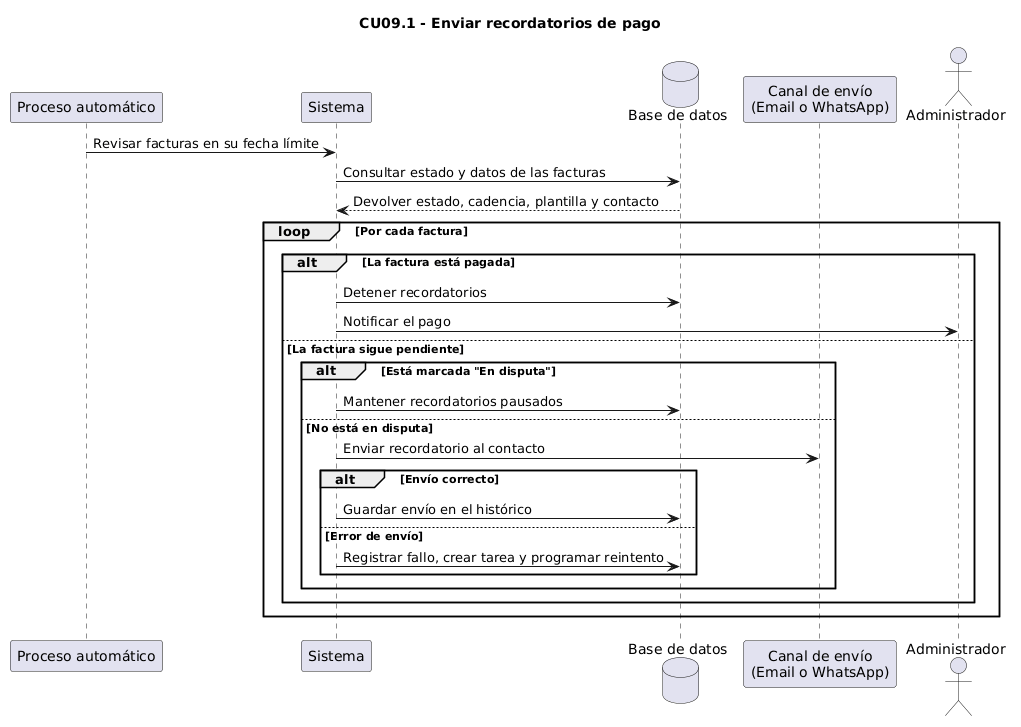

The diagram above was rendered by PlantUML. Its source (embedded in the PNG):
@startuml
title CU09.1 - Enviar recordatorios de pago

participant "Proceso automático" as Proceso
participant "Sistema" as Sistema
database "Base de datos" as BD
participant "Canal de envío\n(Email o WhatsApp)" as Canal
actor "Administrador" as Administrador

Proceso -> Sistema: Revisar facturas en su fecha límite
Sistema -> BD: Consultar estado y datos de las facturas
BD --> Sistema: Devolver estado, cadencia, plantilla y contacto

loop Por cada factura
    alt La factura está pagada
        Sistema -> BD: Detener recordatorios
        Sistema -> Administrador: Notificar el pago

    else La factura sigue pendiente
        alt Está marcada "En disputa"
            Sistema -> BD: Mantener recordatorios pausados

        else No está en disputa
            Sistema -> Canal: Enviar recordatorio al contacto

            alt Envío correcto
                Sistema -> BD: Guardar envío en el histórico
            else Error de envío
                Sistema -> BD: Registrar fallo, crear tarea y programar reintento
            end
        end
    end
end
@enduml